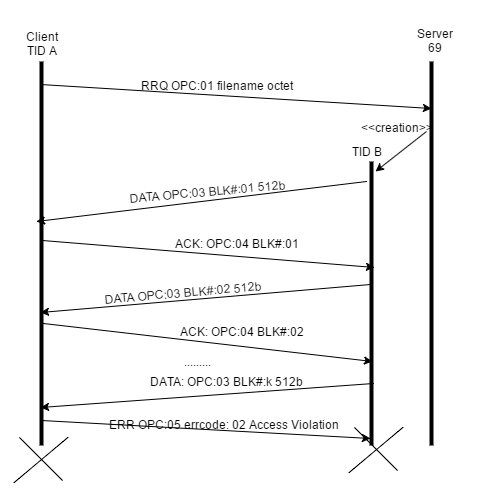

The diagram above was exported from draw.io. Its source (the exported page's mxGraphModel, read from the mxfile embedded in the PNG):
<mxGraphModel dx="880" dy="1719" grid="1" gridSize="10" guides="1" tooltips="1" connect="1" arrows="1" fold="1" page="1" pageScale="1" pageWidth="826" pageHeight="1169" background="#ffffff" math="0">
  <root>
    <mxCell id="0" />
    <mxCell id="1" parent="0" />
    <mxCell id="2" value="" style="line;direction=south;html=1;" parent="1" vertex="1">
      <mxGeometry x="200" y="40" width="10" height="384" as="geometry" />
    </mxCell>
    <mxCell id="3" value="" style="line;direction=south;html=1;" parent="1" vertex="1">
      <mxGeometry x="590" y="40" width="10" height="384" as="geometry" />
    </mxCell>
    <mxCell id="4" value="" style="line;direction=south;html=1;" parent="1" vertex="1">
      <mxGeometry x="530" y="140" width="10" height="284" as="geometry" />
    </mxCell>
    <mxCell id="5" value="" style="endArrow=classic;html=1;exitX=0.059;exitY=0.6;exitPerimeter=0;entryX=0.122;entryY=0.5;entryPerimeter=0;" parent="1" source="2" target="3" edge="1">
      <mxGeometry width="50" height="50" relative="1" as="geometry">
        <mxPoint x="10" y="60" as="sourcePoint" />
        <mxPoint x="60" y="10" as="targetPoint" />
      </mxGeometry>
    </mxCell>
    <mxCell id="6" value="RRQ OPC:01 filename octet" style="text;html=1;strokeColor=none;fillColor=none;align=center;verticalAlign=middle;whiteSpace=wrap;overflow=hidden;" parent="1" vertex="1">
      <mxGeometry x="280" y="22" width="200" height="84" as="geometry" />
    </mxCell>
    <mxCell id="7" value="Client&lt;div&gt;TID A&lt;/div&gt;" style="text;html=1;strokeColor=none;fillColor=none;align=center;verticalAlign=middle;whiteSpace=wrap;overflow=hidden;" parent="1" vertex="1">
      <mxGeometry x="185" y="-20" width="40" height="84" as="geometry" />
    </mxCell>
    <mxCell id="8" value="Server&lt;div&gt;69&lt;/div&gt;" style="text;html=1;strokeColor=none;fillColor=none;align=center;verticalAlign=middle;whiteSpace=wrap;overflow=hidden;" parent="1" vertex="1">
      <mxGeometry x="540" width="115" height="38" as="geometry" />
    </mxCell>
    <mxCell id="10" value="" style="endArrow=classic;html=1;entryX=0.035;entryY=0.1;entryPerimeter=0;dashed=1;" parent="1" target="4" edge="1">
      <mxGeometry width="50" height="50" relative="1" as="geometry">
        <mxPoint x="590" y="110" as="sourcePoint" />
        <mxPoint x="60" y="-80" as="targetPoint" />
      </mxGeometry>
    </mxCell>
    <mxCell id="11" value="TID B" style="text;html=1;strokeColor=none;fillColor=none;align=center;verticalAlign=middle;whiteSpace=wrap;overflow=hidden;" parent="1" vertex="1">
      <mxGeometry x="510" y="120" width="40" height="20" as="geometry" />
    </mxCell>
    <mxCell id="13" value="&amp;lt;&amp;lt;creation&amp;gt;&amp;gt;" style="text;html=1;strokeColor=none;fillColor=none;align=center;verticalAlign=middle;whiteSpace=wrap;overflow=hidden;" parent="1" vertex="1">
      <mxGeometry x="520" y="96" width="80" height="20" as="geometry" />
    </mxCell>
    <mxCell id="15" value="" style="endArrow=classic;html=1;" parent="1" edge="1">
      <mxGeometry width="50" height="50" relative="1" as="geometry">
        <mxPoint x="530" y="160" as="sourcePoint" />
        <mxPoint x="200" y="200" as="targetPoint" />
      </mxGeometry>
    </mxCell>
    <mxCell id="16" value="DATA OPC:03 BLK#:01 512b" style="text;html=1;strokeColor=none;fillColor=none;align=center;verticalAlign=middle;whiteSpace=wrap;overflow=hidden;rotation=-5;" parent="1" vertex="1">
      <mxGeometry x="240" y="160" width="260" height="20" as="geometry" />
    </mxCell>
    <mxCell id="18" value="" style="line;direction=south;html=1;rotation=-45;strokeWidth=1;" parent="1" vertex="1">
      <mxGeometry x="184" y="407" width="41" height="61" as="geometry" />
    </mxCell>
    <mxCell id="19" value="" style="line;direction=south;html=1;rotation=-130;strokeWidth=1;" parent="1" vertex="1">
      <mxGeometry x="185" y="403" width="39" height="71" as="geometry" />
    </mxCell>
    <mxCell id="20" value="" style="endArrow=classic;html=1;exitX=0.466;exitY=0.4;exitPerimeter=0;" parent="1" source="2" edge="1">
      <mxGeometry width="50" height="50" relative="1" as="geometry">
        <mxPoint x="10" y="-10" as="sourcePoint" />
        <mxPoint x="538" y="246" as="targetPoint" />
      </mxGeometry>
    </mxCell>
    <mxCell id="21" value="ACK: OPC:04 BLK#:01" style="text;html=1;strokeColor=none;fillColor=none;align=center;verticalAlign=middle;whiteSpace=wrap;overflow=hidden;rotation=0;" parent="1" vertex="1">
      <mxGeometry x="330" y="212" width="140" height="20" as="geometry" />
    </mxCell>
    <mxCell id="22" value="" style="endArrow=classic;html=1;exitX=0.433;exitY=0.6;exitPerimeter=0;entryX=0.654;entryY=0.6;entryPerimeter=0;" parent="1" source="4" target="2" edge="1">
      <mxGeometry width="50" height="50" relative="1" as="geometry">
        <mxPoint x="520" y="250" as="sourcePoint" />
        <mxPoint x="60" y="40" as="targetPoint" />
      </mxGeometry>
    </mxCell>
    <mxCell id="23" value="DATA OPC:03 BLK#:02 512b" style="text;html=1;strokeColor=none;fillColor=none;align=center;verticalAlign=middle;whiteSpace=wrap;overflow=hidden;rotation=-5;" parent="1" vertex="1">
      <mxGeometry x="263" y="261" width="167" height="20" as="geometry" />
    </mxCell>
    <mxCell id="24" value="" style="endArrow=classic;html=1;exitX=0.682;exitY=0.3;exitPerimeter=0;entryX=0.704;entryY=0.4;entryPerimeter=0;" parent="1" source="2" target="4" edge="1">
      <mxGeometry width="50" height="50" relative="1" as="geometry">
        <mxPoint x="200" y="300" as="sourcePoint" />
        <mxPoint x="60" y="140" as="targetPoint" />
      </mxGeometry>
    </mxCell>
    <mxCell id="25" value="ACK: OPC:04 BLK#:02" style="text;html=1;strokeColor=none;fillColor=none;align=center;verticalAlign=middle;whiteSpace=wrap;overflow=hidden;rotation=0;" parent="1" vertex="1">
      <mxGeometry x="330" y="300" width="150" height="20" as="geometry" />
    </mxCell>
    <mxCell id="26" value="........." style="text;html=1;strokeColor=none;fillColor=none;align=center;verticalAlign=middle;whiteSpace=wrap;overflow=hidden;" parent="1" vertex="1">
      <mxGeometry x="340" y="330" width="40" height="20" as="geometry" />
    </mxCell>
    <mxCell id="29" value="" style="endArrow=classic;html=1;entryX=0.901;entryY=0.6;entryPerimeter=0;exitX=0.782;exitY=0.3;exitPerimeter=0;" parent="1" source="4" target="2" edge="1">
      <mxGeometry width="50" height="50" relative="1" as="geometry">
        <mxPoint x="530" y="360" as="sourcePoint" />
        <mxPoint x="209" y="382" as="targetPoint" />
      </mxGeometry>
    </mxCell>
    <mxCell id="30" value="DATA: OPC:03 BLK#:k 512b" style="text;html=1;strokeColor=none;fillColor=none;align=center;verticalAlign=middle;whiteSpace=wrap;overflow=hidden;" parent="1" vertex="1">
      <mxGeometry x="290" y="350" width="200" height="20" as="geometry" />
    </mxCell>
    <mxCell id="31" value="" style="endArrow=classic;html=1;exitX=0.935;exitY=0.5;exitPerimeter=0;entryX=0.975;entryY=0.6;entryPerimeter=0;" parent="1" source="2" target="4" edge="1">
      <mxGeometry width="50" height="50" relative="1" as="geometry">
        <mxPoint x="10" y="190" as="sourcePoint" />
        <mxPoint x="60" y="140" as="targetPoint" />
      </mxGeometry>
    </mxCell>
    <mxCell id="32" value="ERR OPC:05 errcode: 02 Access Violation" style="text;html=1;strokeColor=none;fillColor=none;align=center;verticalAlign=middle;whiteSpace=wrap;overflow=hidden;" parent="1" vertex="1">
      <mxGeometry x="265" y="393" width="245" height="20" as="geometry" />
    </mxCell>
    <mxCell id="33" value="" style="line;direction=south;html=1;rotation=-45;strokeWidth=1;" vertex="1" parent="1">
      <mxGeometry x="519" y="397" width="41" height="61" as="geometry" />
    </mxCell>
    <mxCell id="34" value="" style="line;direction=south;html=1;rotation=-130;strokeWidth=1;" vertex="1" parent="1">
      <mxGeometry x="520" y="393" width="39" height="71" as="geometry" />
    </mxCell>
  </root>
</mxGraphModel>